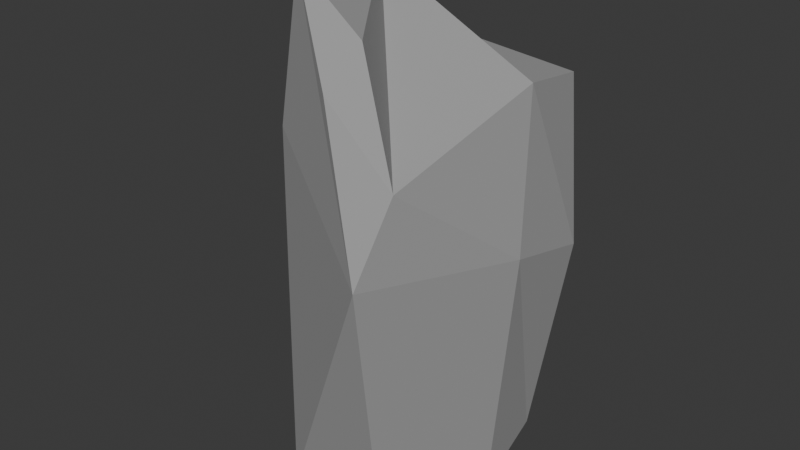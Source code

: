 # Source: boulder3.blend  (saved by Blender 4.2.66; exported with 4.5.12 LTS)
import bpy
from mathutils import Matrix  # noqa: F401  (used for matrix-valued properties, if any)

bpy.ops.wm.read_factory_settings(use_empty=True)
scene = bpy.context.scene
scene.name = 'Scene'

# ---- collections
col_collection = bpy.data.collections.new('Collection'); scene.collection.children.link(col_collection)

# ---- materials (node trees are filled in below, after node groups)
mat_material = bpy.data.materials.new('Material')

# ---- material node trees
mat_material.use_nodes = True; mat_material.node_tree.nodes.clear()
_N = mat_material.node_tree.nodes; _L = mat_material.node_tree.links
n0 = _N.new('ShaderNodeBsdfPrincipled'); n0.name = 'Principled BSDF'; n0.location = (10, 300)
n0.inputs[0].default_value = (0.3361, 0.3361, 0.3361, 1.0)
n0.inputs[2].default_value = 1.0
n1 = _N.new('ShaderNodeOutputMaterial'); n1.name = 'Material Output'; n1.location = (300, 300)
_L.new(n0.outputs[0], n1.inputs[0])
n1.is_active_output = True

# ---- world
world_world = bpy.data.worlds.new('World'); scene.world = world_world
world_world.use_nodes = True; world_world.node_tree.nodes.clear()
_N = world_world.node_tree.nodes; _L = world_world.node_tree.links
n0 = _N.new('ShaderNodeOutputWorld'); n0.name = 'World Output'; n0.location = (300, 300)
n1 = _N.new('ShaderNodeBackground'); n1.name = 'Background'; n1.location = (10, 300)
n1.inputs[0].default_value = (0.05088, 0.05088, 0.05088, 1.0)
_L.new(n1.outputs[0], n0.inputs[0])
n0.is_active_output = True
world_world.color = (0.05088, 0.05088, 0.05088)
world_world.sun_shadow_jitter_overblur = 0.0

# ---- meshes
me_boulder = bpy.data.meshes.new('Boulder')
me_boulder.from_pydata([(-0.3969, -1.004, -1.413), (-0.6984, 0.8281, -1.145), (0.7332, -1.034, 0.01232), (0.6644, -1.151, -1.23), (0.9396, 0.5394, -1.269), (-0.579, -0.7873, 0.05862), (1.11, 0.01843, -0.3709), (0.8733, 1.012, 0.1893), (0.1254, -1.061, 0.2933), (-0.581, 1.043, 0.2454), (1.113, 0.8094, -0.4566), (0.6688, -1.397, -0.2932), (-0.3821, -0.7586, 0.6651), (0.2044, -0.7356, 0.444), (0.9549, 0.3034, 0.2458), (-1.022, 0.1746, -1.383), (0.9769, -0.1095, -1.401), (-0.6357, 0.4439, 0.5645), (-0.6513, 1.176, -0.3969), (-1.064, 0.5586, -0.1765)], [], [(5, 11, 2, 8, 13, 12), (15, 16, 3, 0), (14, 17, 12, 13, 8, 2), (14, 7, 9, 17), (19, 15, 0, 5), (6, 16, 4, 10), (11, 3, 16, 6), (18, 1, 15, 19), (18, 9, 7, 10), (1, 4, 16, 15), (1, 18, 10, 4), (9, 18, 19, 17), (2, 11, 6, 14), (14, 6, 10, 7), (17, 19, 5, 12), (0, 3, 11, 5)])
_uv = me_boulder.uv_layers.new(name='UVMap')
_uv.uv.foreach_set('vector', [0.6616, 0.8074, 0.5339, 0.7868, 0.625, 0.7882, 0.7389, 0.7609, 0.7279, 0.7167, 0.826, 0.7078, 0.1317, 0.6054, 0.3627, 0.6289, 0.3406, 0.75, 0.1438, 0.7499, 0.627, 0.615, 0.8416, 0.5823, 0.826, 0.7078, 0.7279, 0.7167, 0.7389, 0.7609, 0.625, 0.7882, 0.627, 0.615, 0.6281, 0.52, 0.8502, 0.5135, 0.8416, 0.5823, 0.6716, 0.4228, 0.375, 0.1446, 0.375, 0.0, 0.6616, 0.4499, 0.5437, 0.6159, 0.3748, 0.6411, 0.3747, 0.5626, 0.5358, 0.5355, 0.5582, 0.7625, 0.375, 0.7844, 0.3748, 0.6411, 0.5437, 0.6159, 0.677, 0.408, 0.375, 0.2239, 0.375, 0.1446, 0.6716, 0.4228, 0.5859, 0.5181, 0.8502, 0.5135, 0.6281, 0.52, 0.5358, 0.5355, 0.125, 0.5261, 0.3747, 0.5626, 0.3627, 0.6289, 0.1317, 0.6054, 0.125, 0.5261, 0.5859, 0.5181, 0.5358, 0.5355, 0.3747, 0.5626, 0.8502, 0.5135, 0.677, 0.408, 0.6716, 0.4228, 0.8416, 0.5823, 0.6632, 0.75, 0.5582, 0.7625, 0.5437, 0.6159, 0.6406, 0.6015, 0.6406, 0.6015, 0.5437, 0.6159, 0.5358, 0.5355, 0.6281, 0.52, 0.8416, 0.5823, 0.6716, 0.4228, 0.6616, 0.4499, 0.826, 0.7078, 0.375, 0.9812, 0.375, 0.7844, 0.5339, 0.7868, 0.6616, 0.8074])
me_boulder.materials.append(mat_material)
me_boulder.update()

# ---- objects
ob_boulder = bpy.data.objects.new('Boulder', me_boulder)

# ---- transforms, parenting, visibility, modifiers, constraints
ob_boulder.location = (0.0, 0.0, 0.7561)
ob_boulder.scale = (0.3582, 0.3582, 0.7618)

# ---- collection membership
col_collection.objects.link(ob_boulder)

# ---- scene / render settings (as saved in the file)
scene.frame_start = 1; scene.frame_end = 250; scene.frame_set(1)
scene.render.engine = 'BLENDER_EEVEE_NEXT'
bpy.context.view_layer.update()

# ---- added for rendering (the .blend has no active camera and no usable light): camera, sun
cam_auto = bpy.data.cameras.new('AutoCamera')
cam_auto.lens = 50.0
cam_auto.sensor_width = 36.0
cam_auto.clip_end = 1000.0
ob_auto_camera = bpy.data.objects.new('AutoCamera', cam_auto)
scene.collection.objects.link(ob_auto_camera)
ob_auto_camera.location = (1.85104, -2.25039, 1.94502)
ob_auto_camera.rotation_euler = (1.09748, -7.21219e-08, 0.694738)
scene.camera = ob_auto_camera
light_auto_sun = bpy.data.lights.new('AutoSun', 'SUN')
light_auto_sun.energy = 3.0
light_auto_sun.angle = 0.0523599
ob_auto_sun = bpy.data.objects.new('AutoSun', light_auto_sun)
scene.collection.objects.link(ob_auto_sun)
ob_auto_sun.rotation_euler = (0.872665, 0.174533, 0.523599)
bpy.context.view_layer.update()
